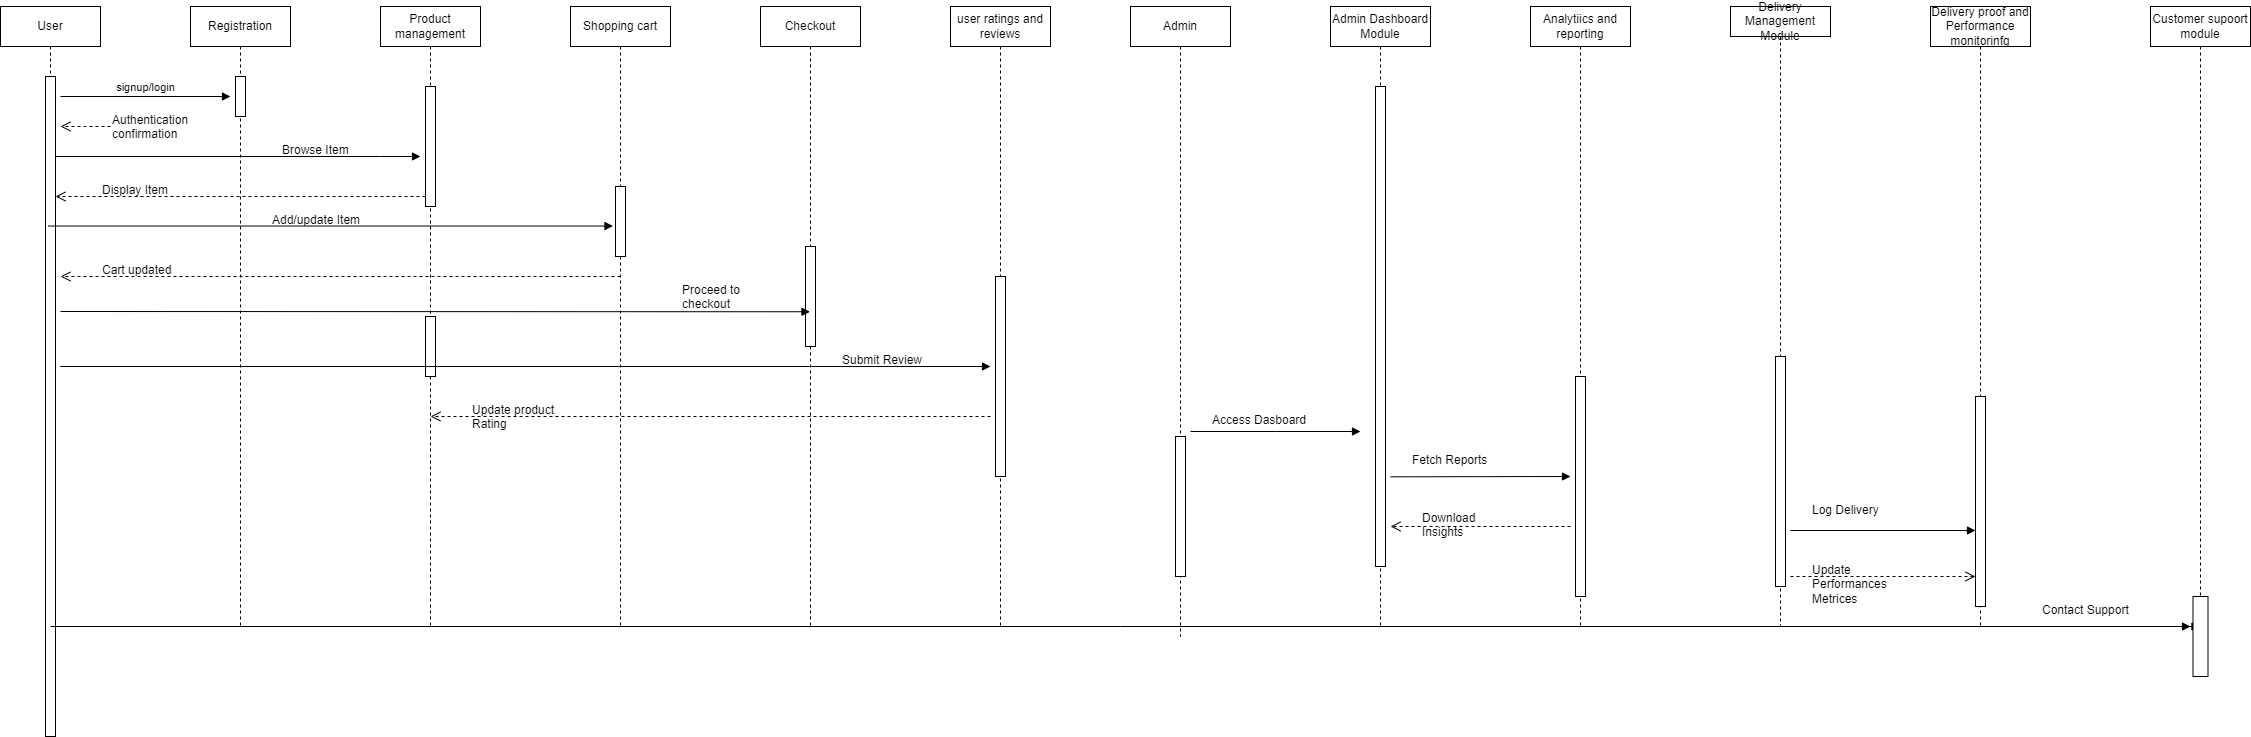

The diagram above was exported from draw.io. Its source (the exported page's mxGraphModel, read from the mxfile embedded in the PNG):
<mxGraphModel dx="3908" dy="349" grid="1" gridSize="10" guides="1" tooltips="1" connect="1" arrows="1" fold="1" page="1" pageScale="1" pageWidth="3300" pageHeight="4681" math="0" shadow="0">
  <root>
    <mxCell id="0" />
    <mxCell id="1" parent="0" />
    <mxCell id="aM9ryv3xv72pqoxQDRHE-1" value="User" style="shape=umlLifeline;perimeter=lifelinePerimeter;whiteSpace=wrap;html=1;container=0;dropTarget=0;collapsible=0;recursiveResize=0;outlineConnect=0;portConstraint=eastwest;newEdgeStyle={&quot;edgeStyle&quot;:&quot;elbowEdgeStyle&quot;,&quot;elbow&quot;:&quot;vertical&quot;,&quot;curved&quot;:0,&quot;rounded&quot;:0};" parent="1" vertex="1">
      <mxGeometry x="-60" y="40" width="100" height="730" as="geometry" />
    </mxCell>
    <mxCell id="aM9ryv3xv72pqoxQDRHE-2" value="" style="html=1;points=[];perimeter=orthogonalPerimeter;outlineConnect=0;targetShapes=umlLifeline;portConstraint=eastwest;newEdgeStyle={&quot;edgeStyle&quot;:&quot;elbowEdgeStyle&quot;,&quot;elbow&quot;:&quot;vertical&quot;,&quot;curved&quot;:0,&quot;rounded&quot;:0};" parent="aM9ryv3xv72pqoxQDRHE-1" vertex="1">
      <mxGeometry x="45" y="70" width="10" height="660" as="geometry" />
    </mxCell>
    <mxCell id="aM9ryv3xv72pqoxQDRHE-5" value="Product management" style="shape=umlLifeline;perimeter=lifelinePerimeter;whiteSpace=wrap;html=1;container=0;dropTarget=0;collapsible=0;recursiveResize=0;outlineConnect=0;portConstraint=eastwest;newEdgeStyle={&quot;edgeStyle&quot;:&quot;elbowEdgeStyle&quot;,&quot;elbow&quot;:&quot;vertical&quot;,&quot;curved&quot;:0,&quot;rounded&quot;:0};" parent="1" vertex="1">
      <mxGeometry x="320" y="40" width="100" height="620" as="geometry" />
    </mxCell>
    <mxCell id="aM9ryv3xv72pqoxQDRHE-6" value="" style="html=1;points=[];perimeter=orthogonalPerimeter;outlineConnect=0;targetShapes=umlLifeline;portConstraint=eastwest;newEdgeStyle={&quot;edgeStyle&quot;:&quot;elbowEdgeStyle&quot;,&quot;elbow&quot;:&quot;vertical&quot;,&quot;curved&quot;:0,&quot;rounded&quot;:0};" parent="aM9ryv3xv72pqoxQDRHE-5" vertex="1">
      <mxGeometry x="45" y="80" width="10" height="120" as="geometry" />
    </mxCell>
    <mxCell id="kYll3Mgn_NR6fXCfeqih-64" value="" style="html=1;points=[];perimeter=orthogonalPerimeter;outlineConnect=0;targetShapes=umlLifeline;portConstraint=eastwest;newEdgeStyle={&quot;edgeStyle&quot;:&quot;elbowEdgeStyle&quot;,&quot;elbow&quot;:&quot;vertical&quot;,&quot;curved&quot;:0,&quot;rounded&quot;:0};" parent="aM9ryv3xv72pqoxQDRHE-5" vertex="1">
      <mxGeometry x="45" y="310" width="10" height="60" as="geometry" />
    </mxCell>
    <mxCell id="aM9ryv3xv72pqoxQDRHE-7" value="signup/login" style="html=1;verticalAlign=bottom;endArrow=block;edgeStyle=elbowEdgeStyle;elbow=vertical;curved=0;rounded=0;" parent="1" edge="1">
      <mxGeometry relative="1" as="geometry">
        <mxPoint y="130" as="sourcePoint" />
        <Array as="points">
          <mxPoint x="165" y="130" />
          <mxPoint x="245" y="120" />
          <mxPoint x="115" y="120" />
        </Array>
        <mxPoint x="170" y="130" as="targetPoint" />
      </mxGeometry>
    </mxCell>
    <mxCell id="P1E5_y4-22bEbJ_1ZSpp-6" value="Registration" style="shape=umlLifeline;perimeter=lifelinePerimeter;whiteSpace=wrap;html=1;container=0;dropTarget=0;collapsible=0;recursiveResize=0;outlineConnect=0;portConstraint=eastwest;newEdgeStyle={&quot;edgeStyle&quot;:&quot;elbowEdgeStyle&quot;,&quot;elbow&quot;:&quot;vertical&quot;,&quot;curved&quot;:0,&quot;rounded&quot;:0};" parent="1" vertex="1">
      <mxGeometry x="130" y="40" width="100" height="620" as="geometry" />
    </mxCell>
    <mxCell id="P1E5_y4-22bEbJ_1ZSpp-7" value="" style="html=1;points=[];perimeter=orthogonalPerimeter;outlineConnect=0;targetShapes=umlLifeline;portConstraint=eastwest;newEdgeStyle={&quot;edgeStyle&quot;:&quot;elbowEdgeStyle&quot;,&quot;elbow&quot;:&quot;vertical&quot;,&quot;curved&quot;:0,&quot;rounded&quot;:0};" parent="P1E5_y4-22bEbJ_1ZSpp-6" vertex="1">
      <mxGeometry x="45" y="70" width="10" height="40" as="geometry" />
    </mxCell>
    <mxCell id="P1E5_y4-22bEbJ_1ZSpp-10" value="Shopping cart" style="shape=umlLifeline;perimeter=lifelinePerimeter;whiteSpace=wrap;html=1;container=0;dropTarget=0;collapsible=0;recursiveResize=0;outlineConnect=0;portConstraint=eastwest;newEdgeStyle={&quot;edgeStyle&quot;:&quot;elbowEdgeStyle&quot;,&quot;elbow&quot;:&quot;vertical&quot;,&quot;curved&quot;:0,&quot;rounded&quot;:0};" parent="1" vertex="1">
      <mxGeometry x="510" y="40" width="100" height="620" as="geometry" />
    </mxCell>
    <mxCell id="P1E5_y4-22bEbJ_1ZSpp-11" value="" style="html=1;points=[];perimeter=orthogonalPerimeter;outlineConnect=0;targetShapes=umlLifeline;portConstraint=eastwest;newEdgeStyle={&quot;edgeStyle&quot;:&quot;elbowEdgeStyle&quot;,&quot;elbow&quot;:&quot;vertical&quot;,&quot;curved&quot;:0,&quot;rounded&quot;:0};" parent="P1E5_y4-22bEbJ_1ZSpp-10" vertex="1">
      <mxGeometry x="45" y="180" width="10" height="70" as="geometry" />
    </mxCell>
    <mxCell id="P1E5_y4-22bEbJ_1ZSpp-12" value="Checkout" style="shape=umlLifeline;perimeter=lifelinePerimeter;whiteSpace=wrap;html=1;container=0;dropTarget=0;collapsible=0;recursiveResize=0;outlineConnect=0;portConstraint=eastwest;newEdgeStyle={&quot;edgeStyle&quot;:&quot;elbowEdgeStyle&quot;,&quot;elbow&quot;:&quot;vertical&quot;,&quot;curved&quot;:0,&quot;rounded&quot;:0};" parent="1" vertex="1">
      <mxGeometry x="700" y="40" width="100" height="620" as="geometry" />
    </mxCell>
    <mxCell id="P1E5_y4-22bEbJ_1ZSpp-13" value="" style="html=1;points=[];perimeter=orthogonalPerimeter;outlineConnect=0;targetShapes=umlLifeline;portConstraint=eastwest;newEdgeStyle={&quot;edgeStyle&quot;:&quot;elbowEdgeStyle&quot;,&quot;elbow&quot;:&quot;vertical&quot;,&quot;curved&quot;:0,&quot;rounded&quot;:0};" parent="P1E5_y4-22bEbJ_1ZSpp-12" vertex="1">
      <mxGeometry x="45" y="240" width="10" height="100" as="geometry" />
    </mxCell>
    <mxCell id="P1E5_y4-22bEbJ_1ZSpp-14" value="user ratings and reviews" style="shape=umlLifeline;perimeter=lifelinePerimeter;whiteSpace=wrap;html=1;container=0;dropTarget=0;collapsible=0;recursiveResize=0;outlineConnect=0;portConstraint=eastwest;newEdgeStyle={&quot;edgeStyle&quot;:&quot;elbowEdgeStyle&quot;,&quot;elbow&quot;:&quot;vertical&quot;,&quot;curved&quot;:0,&quot;rounded&quot;:0};" parent="1" vertex="1">
      <mxGeometry x="890" y="40" width="100" height="620" as="geometry" />
    </mxCell>
    <mxCell id="P1E5_y4-22bEbJ_1ZSpp-15" value="" style="html=1;points=[];perimeter=orthogonalPerimeter;outlineConnect=0;targetShapes=umlLifeline;portConstraint=eastwest;newEdgeStyle={&quot;edgeStyle&quot;:&quot;elbowEdgeStyle&quot;,&quot;elbow&quot;:&quot;vertical&quot;,&quot;curved&quot;:0,&quot;rounded&quot;:0};" parent="P1E5_y4-22bEbJ_1ZSpp-14" vertex="1">
      <mxGeometry x="45" y="270" width="10" height="200" as="geometry" />
    </mxCell>
    <mxCell id="P1E5_y4-22bEbJ_1ZSpp-16" value="Admin" style="shape=umlLifeline;perimeter=lifelinePerimeter;whiteSpace=wrap;html=1;container=0;dropTarget=0;collapsible=0;recursiveResize=0;outlineConnect=0;portConstraint=eastwest;newEdgeStyle={&quot;edgeStyle&quot;:&quot;elbowEdgeStyle&quot;,&quot;elbow&quot;:&quot;vertical&quot;,&quot;curved&quot;:0,&quot;rounded&quot;:0};" parent="1" vertex="1">
      <mxGeometry x="1070" y="40" width="100" height="630" as="geometry" />
    </mxCell>
    <mxCell id="P1E5_y4-22bEbJ_1ZSpp-17" value="" style="html=1;points=[];perimeter=orthogonalPerimeter;outlineConnect=0;targetShapes=umlLifeline;portConstraint=eastwest;newEdgeStyle={&quot;edgeStyle&quot;:&quot;elbowEdgeStyle&quot;,&quot;elbow&quot;:&quot;vertical&quot;,&quot;curved&quot;:0,&quot;rounded&quot;:0};" parent="P1E5_y4-22bEbJ_1ZSpp-16" vertex="1">
      <mxGeometry x="45" y="430" width="10" height="140" as="geometry" />
    </mxCell>
    <mxCell id="P1E5_y4-22bEbJ_1ZSpp-18" value="Admin Dashboard Module" style="shape=umlLifeline;perimeter=lifelinePerimeter;whiteSpace=wrap;html=1;container=0;dropTarget=0;collapsible=0;recursiveResize=0;outlineConnect=0;portConstraint=eastwest;newEdgeStyle={&quot;edgeStyle&quot;:&quot;elbowEdgeStyle&quot;,&quot;elbow&quot;:&quot;vertical&quot;,&quot;curved&quot;:0,&quot;rounded&quot;:0};" parent="1" vertex="1">
      <mxGeometry x="1270" y="40" width="100" height="620" as="geometry" />
    </mxCell>
    <mxCell id="P1E5_y4-22bEbJ_1ZSpp-19" value="" style="html=1;points=[];perimeter=orthogonalPerimeter;outlineConnect=0;targetShapes=umlLifeline;portConstraint=eastwest;newEdgeStyle={&quot;edgeStyle&quot;:&quot;elbowEdgeStyle&quot;,&quot;elbow&quot;:&quot;vertical&quot;,&quot;curved&quot;:0,&quot;rounded&quot;:0};" parent="P1E5_y4-22bEbJ_1ZSpp-18" vertex="1">
      <mxGeometry x="45" y="80" width="10" height="480" as="geometry" />
    </mxCell>
    <mxCell id="P1E5_y4-22bEbJ_1ZSpp-20" value="Analytiics and reporting" style="shape=umlLifeline;perimeter=lifelinePerimeter;whiteSpace=wrap;html=1;container=0;dropTarget=0;collapsible=0;recursiveResize=0;outlineConnect=0;portConstraint=eastwest;newEdgeStyle={&quot;edgeStyle&quot;:&quot;elbowEdgeStyle&quot;,&quot;elbow&quot;:&quot;vertical&quot;,&quot;curved&quot;:0,&quot;rounded&quot;:0};" parent="1" vertex="1">
      <mxGeometry x="1470" y="40" width="100" height="620" as="geometry" />
    </mxCell>
    <mxCell id="P1E5_y4-22bEbJ_1ZSpp-21" value="" style="html=1;points=[];perimeter=orthogonalPerimeter;outlineConnect=0;targetShapes=umlLifeline;portConstraint=eastwest;newEdgeStyle={&quot;edgeStyle&quot;:&quot;elbowEdgeStyle&quot;,&quot;elbow&quot;:&quot;vertical&quot;,&quot;curved&quot;:0,&quot;rounded&quot;:0};" parent="P1E5_y4-22bEbJ_1ZSpp-20" vertex="1">
      <mxGeometry x="45" y="370" width="10" height="220" as="geometry" />
    </mxCell>
    <mxCell id="P1E5_y4-22bEbJ_1ZSpp-22" value="Delivery Management Module" style="shape=umlLifeline;perimeter=lifelinePerimeter;whiteSpace=wrap;html=1;container=0;dropTarget=0;collapsible=0;recursiveResize=0;outlineConnect=0;portConstraint=eastwest;newEdgeStyle={&quot;edgeStyle&quot;:&quot;elbowEdgeStyle&quot;,&quot;elbow&quot;:&quot;vertical&quot;,&quot;curved&quot;:0,&quot;rounded&quot;:0};size=30;" parent="1" vertex="1">
      <mxGeometry x="1670" y="40" width="100" height="620" as="geometry" />
    </mxCell>
    <mxCell id="P1E5_y4-22bEbJ_1ZSpp-23" value="" style="html=1;points=[];perimeter=orthogonalPerimeter;outlineConnect=0;targetShapes=umlLifeline;portConstraint=eastwest;newEdgeStyle={&quot;edgeStyle&quot;:&quot;elbowEdgeStyle&quot;,&quot;elbow&quot;:&quot;vertical&quot;,&quot;curved&quot;:0,&quot;rounded&quot;:0};" parent="P1E5_y4-22bEbJ_1ZSpp-22" vertex="1">
      <mxGeometry x="45" y="350" width="10" height="230" as="geometry" />
    </mxCell>
    <mxCell id="P1E5_y4-22bEbJ_1ZSpp-24" value="Delivery proof and Performance monitorinfg" style="shape=umlLifeline;perimeter=lifelinePerimeter;whiteSpace=wrap;html=1;container=0;dropTarget=0;collapsible=0;recursiveResize=0;outlineConnect=0;portConstraint=eastwest;newEdgeStyle={&quot;edgeStyle&quot;:&quot;elbowEdgeStyle&quot;,&quot;elbow&quot;:&quot;vertical&quot;,&quot;curved&quot;:0,&quot;rounded&quot;:0};" parent="1" vertex="1">
      <mxGeometry x="1870" y="40" width="100" height="620" as="geometry" />
    </mxCell>
    <mxCell id="P1E5_y4-22bEbJ_1ZSpp-26" value="Customer supoort module" style="shape=umlLifeline;perimeter=lifelinePerimeter;whiteSpace=wrap;html=1;container=0;dropTarget=0;collapsible=0;recursiveResize=0;outlineConnect=0;portConstraint=eastwest;newEdgeStyle={&quot;edgeStyle&quot;:&quot;elbowEdgeStyle&quot;,&quot;elbow&quot;:&quot;vertical&quot;,&quot;curved&quot;:0,&quot;rounded&quot;:0};" parent="1" vertex="1">
      <mxGeometry x="2090" y="40" width="100" height="660" as="geometry" />
    </mxCell>
    <mxCell id="kYll3Mgn_NR6fXCfeqih-1" value="" style="html=1;verticalAlign=bottom;endArrow=block;edgeStyle=elbowEdgeStyle;elbow=vertical;curved=0;rounded=0;" parent="1" source="aM9ryv3xv72pqoxQDRHE-2" edge="1">
      <mxGeometry relative="1" as="geometry">
        <mxPoint x="-20" y="189.5" as="sourcePoint" />
        <Array as="points">
          <mxPoint x="320" y="190" />
          <mxPoint x="160" y="200" />
          <mxPoint x="315" y="189.5" />
          <mxPoint x="185" y="189.5" />
        </Array>
        <mxPoint x="360" y="190" as="targetPoint" />
      </mxGeometry>
    </mxCell>
    <mxCell id="kYll3Mgn_NR6fXCfeqih-2" value="" style="html=1;verticalAlign=bottom;endArrow=open;dashed=1;endSize=8;edgeStyle=elbowEdgeStyle;elbow=vertical;curved=0;rounded=0;" parent="1" source="aM9ryv3xv72pqoxQDRHE-6" target="aM9ryv3xv72pqoxQDRHE-2" edge="1">
      <mxGeometry x="-0.5892" y="10" relative="1" as="geometry">
        <mxPoint y="220" as="targetPoint" />
        <Array as="points">
          <mxPoint x="140" y="230" />
          <mxPoint x="60" y="220" />
        </Array>
        <mxPoint x="360" y="220" as="sourcePoint" />
        <mxPoint as="offset" />
      </mxGeometry>
    </mxCell>
    <mxCell id="kYll3Mgn_NR6fXCfeqih-3" value="" style="html=1;verticalAlign=bottom;endArrow=block;edgeStyle=elbowEdgeStyle;elbow=vertical;curved=0;rounded=0;entryX=0.5;entryY=0.571;entryDx=0;entryDy=0;entryPerimeter=0;" parent="1" edge="1">
      <mxGeometry x="1" y="106" relative="1" as="geometry">
        <mxPoint x="-12.5" y="259.53" as="sourcePoint" />
        <Array as="points">
          <mxPoint x="202.5" y="259.53" />
          <mxPoint x="307.5" y="249.53" />
          <mxPoint x="177.5" y="249.53" />
        </Array>
        <mxPoint x="552.5" y="259.5" as="targetPoint" />
        <mxPoint x="80" y="36" as="offset" />
      </mxGeometry>
    </mxCell>
    <mxCell id="kYll3Mgn_NR6fXCfeqih-5" value="" style="html=1;verticalAlign=bottom;endArrow=block;edgeStyle=elbowEdgeStyle;elbow=vertical;curved=0;rounded=0;" parent="1" target="P1E5_y4-22bEbJ_1ZSpp-12" edge="1">
      <mxGeometry relative="1" as="geometry">
        <mxPoint y="345" as="sourcePoint" />
        <Array as="points">
          <mxPoint x="-10" y="345.25" />
          <mxPoint x="130" y="354.25" />
          <mxPoint y="354.25" />
        </Array>
        <mxPoint x="720" y="350" as="targetPoint" />
      </mxGeometry>
    </mxCell>
    <mxCell id="kYll3Mgn_NR6fXCfeqih-47" value="" style="html=1;verticalAlign=bottom;endArrow=block;edgeStyle=elbowEdgeStyle;elbow=vertical;curved=0;rounded=0;" parent="1" edge="1">
      <mxGeometry relative="1" as="geometry">
        <mxPoint x="1130" y="465" as="sourcePoint" />
        <Array as="points" />
        <mxPoint x="1300" y="465" as="targetPoint" />
      </mxGeometry>
    </mxCell>
    <mxCell id="kYll3Mgn_NR6fXCfeqih-48" value="" style="html=1;verticalAlign=bottom;endArrow=block;edgeStyle=elbowEdgeStyle;elbow=vertical;curved=0;rounded=0;" parent="1" edge="1">
      <mxGeometry relative="1" as="geometry">
        <mxPoint x="1330" y="510.33" as="sourcePoint" />
        <Array as="points">
          <mxPoint x="1485" y="510" />
        </Array>
        <mxPoint x="1510" y="510" as="targetPoint" />
      </mxGeometry>
    </mxCell>
    <mxCell id="kYll3Mgn_NR6fXCfeqih-49" value="" style="html=1;verticalAlign=bottom;endArrow=open;dashed=1;endSize=8;edgeStyle=elbowEdgeStyle;elbow=vertical;curved=0;rounded=0;" parent="1" edge="1">
      <mxGeometry x="-0.5892" y="10" relative="1" as="geometry">
        <mxPoint x="1330" y="560.3299999999999" as="targetPoint" />
        <Array as="points">
          <mxPoint x="1650" y="560" />
        </Array>
        <mxPoint x="1510" y="560" as="sourcePoint" />
        <mxPoint as="offset" />
      </mxGeometry>
    </mxCell>
    <mxCell id="kYll3Mgn_NR6fXCfeqih-52" value="" style="html=1;verticalAlign=bottom;endArrow=open;dashed=1;endSize=8;edgeStyle=elbowEdgeStyle;elbow=vertical;curved=0;rounded=0;" parent="1" edge="1">
      <mxGeometry x="-0.5892" y="10" relative="1" as="geometry">
        <mxPoint x="1915" y="610" as="targetPoint" />
        <Array as="points">
          <mxPoint x="1820" y="610" />
        </Array>
        <mxPoint x="1730" y="610" as="sourcePoint" />
        <mxPoint as="offset" />
      </mxGeometry>
    </mxCell>
    <mxCell id="kYll3Mgn_NR6fXCfeqih-54" value="" style="html=1;verticalAlign=bottom;endArrow=block;edgeStyle=elbowEdgeStyle;elbow=vertical;curved=0;rounded=0;" parent="1" source="P1E5_y4-22bEbJ_1ZSpp-27" target="P1E5_y4-22bEbJ_1ZSpp-26" edge="1">
      <mxGeometry relative="1" as="geometry">
        <mxPoint x="-10" y="660" as="sourcePoint" />
        <Array as="points">
          <mxPoint x="2050" y="660" />
        </Array>
        <mxPoint x="2080" y="650" as="targetPoint" />
      </mxGeometry>
    </mxCell>
    <mxCell id="kYll3Mgn_NR6fXCfeqih-66" value="" style="html=1;verticalAlign=bottom;endArrow=block;edgeStyle=elbowEdgeStyle;elbow=vertical;curved=0;rounded=0;" parent="1" edge="1">
      <mxGeometry relative="1" as="geometry">
        <mxPoint x="1730" y="564" as="sourcePoint" />
        <Array as="points" />
        <mxPoint x="1915" y="563.9966666666666" as="targetPoint" />
      </mxGeometry>
    </mxCell>
    <mxCell id="P1E5_y4-22bEbJ_1ZSpp-25" value="" style="html=1;points=[];perimeter=orthogonalPerimeter;outlineConnect=0;targetShapes=umlLifeline;portConstraint=eastwest;newEdgeStyle={&quot;edgeStyle&quot;:&quot;elbowEdgeStyle&quot;,&quot;elbow&quot;:&quot;vertical&quot;,&quot;curved&quot;:0,&quot;rounded&quot;:0};" parent="1" vertex="1">
      <mxGeometry x="1915" y="430" width="10" height="210" as="geometry" />
    </mxCell>
    <mxCell id="kYll3Mgn_NR6fXCfeqih-72" value="" style="html=1;verticalAlign=bottom;endArrow=block;edgeStyle=elbowEdgeStyle;elbow=vertical;curved=0;rounded=0;" parent="1" edge="1">
      <mxGeometry relative="1" as="geometry">
        <mxPoint x="-10" y="660" as="sourcePoint" />
        <Array as="points" />
        <mxPoint x="2130" y="660" as="targetPoint" />
      </mxGeometry>
    </mxCell>
    <mxCell id="P1E5_y4-22bEbJ_1ZSpp-27" value="" style="html=1;points=[];perimeter=orthogonalPerimeter;outlineConnect=0;targetShapes=umlLifeline;portConstraint=eastwest;newEdgeStyle={&quot;edgeStyle&quot;:&quot;elbowEdgeStyle&quot;,&quot;elbow&quot;:&quot;vertical&quot;,&quot;curved&quot;:0,&quot;rounded&quot;:0};" parent="1" vertex="1">
      <mxGeometry x="2132.5" y="630" width="15" height="80" as="geometry" />
    </mxCell>
    <mxCell id="aM9ryv3xv72pqoxQDRHE-10" value="" style="html=1;verticalAlign=bottom;endArrow=open;dashed=1;endSize=8;edgeStyle=elbowEdgeStyle;elbow=vertical;curved=0;rounded=0;" parent="1" source="kYll3Mgn_NR6fXCfeqih-84" edge="1">
      <mxGeometry x="-0.5892" y="10" relative="1" as="geometry">
        <mxPoint y="160" as="targetPoint" />
        <Array as="points" />
        <mxPoint x="170" y="160" as="sourcePoint" />
        <mxPoint as="offset" />
      </mxGeometry>
    </mxCell>
    <mxCell id="kYll3Mgn_NR6fXCfeqih-84" value="Authentication confirmation" style="text;whiteSpace=wrap;html=1;" parent="1" vertex="1">
      <mxGeometry x="50" y="140" width="100" height="40" as="geometry" />
    </mxCell>
    <mxCell id="kYll3Mgn_NR6fXCfeqih-86" value="Browse Item" style="text;whiteSpace=wrap;html=1;" parent="1" vertex="1">
      <mxGeometry x="220" y="170" width="100" height="40" as="geometry" />
    </mxCell>
    <mxCell id="kYll3Mgn_NR6fXCfeqih-90" value="Display Item" style="text;whiteSpace=wrap;html=1;" parent="1" vertex="1">
      <mxGeometry x="40" y="210" width="100" height="40" as="geometry" />
    </mxCell>
    <mxCell id="kYll3Mgn_NR6fXCfeqih-94" value="Add/update Item" style="text;whiteSpace=wrap;html=1;" parent="1" vertex="1">
      <mxGeometry x="210" y="240" width="100" height="40" as="geometry" />
    </mxCell>
    <mxCell id="kYll3Mgn_NR6fXCfeqih-97" value="Proceed to checkout" style="text;whiteSpace=wrap;html=1;" parent="1" vertex="1">
      <mxGeometry x="620" y="310" width="100" height="30" as="geometry" />
    </mxCell>
    <mxCell id="kYll3Mgn_NR6fXCfeqih-99" value="" style="html=1;verticalAlign=bottom;endArrow=open;dashed=1;endSize=8;edgeStyle=elbowEdgeStyle;elbow=vertical;curved=0;rounded=0;" parent="1" edge="1">
      <mxGeometry x="-0.5892" y="10" relative="1" as="geometry">
        <mxPoint y="310" as="targetPoint" />
        <Array as="points">
          <mxPoint x="445" y="310" />
          <mxPoint x="365" y="300" />
        </Array>
        <mxPoint x="560" y="310" as="sourcePoint" />
        <mxPoint as="offset" />
      </mxGeometry>
    </mxCell>
    <mxCell id="kYll3Mgn_NR6fXCfeqih-100" value="Cart updated" style="text;whiteSpace=wrap;html=1;" parent="1" vertex="1">
      <mxGeometry x="40" y="290" width="100" height="40" as="geometry" />
    </mxCell>
    <mxCell id="kYll3Mgn_NR6fXCfeqih-102" value="" style="html=1;verticalAlign=bottom;endArrow=block;edgeStyle=elbowEdgeStyle;elbow=vertical;curved=0;rounded=0;" parent="1" source="kYll3Mgn_NR6fXCfeqih-103" edge="1">
      <mxGeometry relative="1" as="geometry">
        <mxPoint x="-190" y="400.5" as="sourcePoint" />
        <Array as="points">
          <mxPoint y="400" />
        </Array>
        <mxPoint x="930" y="400" as="targetPoint" />
      </mxGeometry>
    </mxCell>
    <mxCell id="kYll3Mgn_NR6fXCfeqih-103" value="Submit Review" style="text;whiteSpace=wrap;html=1;" parent="1" vertex="1">
      <mxGeometry x="780" y="380" width="100" height="30" as="geometry" />
    </mxCell>
    <mxCell id="kYll3Mgn_NR6fXCfeqih-106" value="" style="html=1;verticalAlign=bottom;endArrow=open;dashed=1;endSize=8;edgeStyle=elbowEdgeStyle;elbow=vertical;curved=0;rounded=0;" parent="1" edge="1">
      <mxGeometry x="-0.5892" y="10" relative="1" as="geometry">
        <mxPoint x="370" y="450" as="targetPoint" />
        <Array as="points">
          <mxPoint x="815" y="450" />
          <mxPoint x="735" y="440" />
        </Array>
        <mxPoint x="930" y="450" as="sourcePoint" />
        <mxPoint as="offset" />
      </mxGeometry>
    </mxCell>
    <mxCell id="kYll3Mgn_NR6fXCfeqih-107" value="Update product&amp;nbsp; Rating" style="text;whiteSpace=wrap;html=1;" parent="1" vertex="1">
      <mxGeometry x="410" y="430" width="100" height="40" as="geometry" />
    </mxCell>
    <mxCell id="kYll3Mgn_NR6fXCfeqih-108" value="Access Dasboard" style="text;whiteSpace=wrap;html=1;" parent="1" vertex="1">
      <mxGeometry x="1150" y="440" width="100" height="50" as="geometry" />
    </mxCell>
    <mxCell id="kYll3Mgn_NR6fXCfeqih-109" value="Fetch Reports" style="text;whiteSpace=wrap;html=1;" parent="1" vertex="1">
      <mxGeometry x="1350" y="480" width="100" height="30" as="geometry" />
    </mxCell>
    <mxCell id="kYll3Mgn_NR6fXCfeqih-112" value="Download Insights" style="text;whiteSpace=wrap;html=1;" parent="1" vertex="1">
      <mxGeometry x="1360" y="538" width="100" height="25" as="geometry" />
    </mxCell>
    <mxCell id="kYll3Mgn_NR6fXCfeqih-113" value="Log Delivery" style="text;whiteSpace=wrap;html=1;" parent="1" vertex="1">
      <mxGeometry x="1750" y="530" width="100" height="30" as="geometry" />
    </mxCell>
    <mxCell id="kYll3Mgn_NR6fXCfeqih-115" value="Update Performances Metrices" style="text;whiteSpace=wrap;html=1;" parent="1" vertex="1">
      <mxGeometry x="1750" y="590" width="100" height="20" as="geometry" />
    </mxCell>
    <mxCell id="kYll3Mgn_NR6fXCfeqih-116" value="Contact Support" style="text;whiteSpace=wrap;html=1;" parent="1" vertex="1">
      <mxGeometry x="1980" y="630" width="100" height="30" as="geometry" />
    </mxCell>
  </root>
</mxGraphModel>